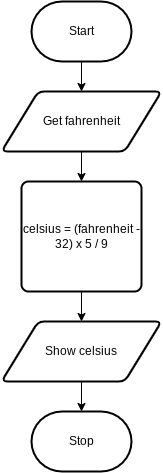

The diagram above was exported from draw.io. Its source (the exported page's mxGraphModel, read from the mxfile embedded in the PNG):
<mxGraphModel dx="905" dy="645" grid="1" gridSize="10" guides="1" tooltips="1" connect="1" arrows="1" fold="1" page="1" pageScale="1" pageWidth="850" pageHeight="1100" math="0" shadow="0">
  <root>
    <mxCell id="0" />
    <mxCell id="1" parent="0" />
    <mxCell id="9" style="edgeStyle=orthogonalEdgeStyle;shape=connector;rounded=0;html=1;exitX=0.5;exitY=1;exitDx=0;exitDy=0;exitPerimeter=0;entryX=0.5;entryY=0;entryDx=0;entryDy=0;strokeColor=default;align=center;verticalAlign=middle;fontFamily=Helvetica;fontSize=11;fontColor=default;labelBackgroundColor=default;endArrow=classic;" edge="1" parent="1" source="2" target="5">
      <mxGeometry relative="1" as="geometry" />
    </mxCell>
    <mxCell id="2" value="Start" style="strokeWidth=2;html=1;shape=mxgraph.flowchart.terminator;whiteSpace=wrap;" parent="1" vertex="1">
      <mxGeometry x="230" y="310" width="100" height="60" as="geometry" />
    </mxCell>
    <mxCell id="3" value="Stop" style="strokeWidth=2;html=1;shape=mxgraph.flowchart.terminator;whiteSpace=wrap;" parent="1" vertex="1">
      <mxGeometry x="230" y="720" width="100" height="60" as="geometry" />
    </mxCell>
    <mxCell id="10" style="edgeStyle=orthogonalEdgeStyle;shape=connector;rounded=0;html=1;exitX=0.5;exitY=1;exitDx=0;exitDy=0;entryX=0.5;entryY=0;entryDx=0;entryDy=0;strokeColor=default;align=center;verticalAlign=middle;fontFamily=Helvetica;fontSize=11;fontColor=default;labelBackgroundColor=default;endArrow=classic;" edge="1" parent="1" source="5" target="7">
      <mxGeometry relative="1" as="geometry" />
    </mxCell>
    <mxCell id="5" value="Get fahrenheit" style="shape=parallelogram;html=1;strokeWidth=2;perimeter=parallelogramPerimeter;whiteSpace=wrap;rounded=1;arcSize=12;size=0.23;" vertex="1" parent="1">
      <mxGeometry x="200" y="400" width="160" height="60" as="geometry" />
    </mxCell>
    <mxCell id="11" style="edgeStyle=orthogonalEdgeStyle;shape=connector;rounded=0;html=1;exitX=0.5;exitY=1;exitDx=0;exitDy=0;entryX=0.5;entryY=0;entryDx=0;entryDy=0;strokeColor=default;align=center;verticalAlign=middle;fontFamily=Helvetica;fontSize=11;fontColor=default;labelBackgroundColor=default;endArrow=classic;" edge="1" parent="1" source="7" target="8">
      <mxGeometry relative="1" as="geometry" />
    </mxCell>
    <mxCell id="7" value="celsius =&amp;nbsp;(fahrenheit - 32) x 5 / 9" style="rounded=1;whiteSpace=wrap;html=1;absoluteArcSize=1;arcSize=14;strokeWidth=2;" vertex="1" parent="1">
      <mxGeometry x="220" y="490" width="120" height="110" as="geometry" />
    </mxCell>
    <mxCell id="8" value="Show celsius" style="shape=parallelogram;html=1;strokeWidth=2;perimeter=parallelogramPerimeter;whiteSpace=wrap;rounded=1;arcSize=12;size=0.23;" vertex="1" parent="1">
      <mxGeometry x="200" y="630" width="160" height="60" as="geometry" />
    </mxCell>
    <mxCell id="12" style="edgeStyle=orthogonalEdgeStyle;shape=connector;rounded=0;html=1;exitX=0.5;exitY=1;exitDx=0;exitDy=0;entryX=0.5;entryY=0;entryDx=0;entryDy=0;entryPerimeter=0;strokeColor=default;align=center;verticalAlign=middle;fontFamily=Helvetica;fontSize=11;fontColor=default;labelBackgroundColor=default;endArrow=classic;" edge="1" parent="1" source="8" target="3">
      <mxGeometry relative="1" as="geometry" />
    </mxCell>
  </root>
</mxGraphModel>